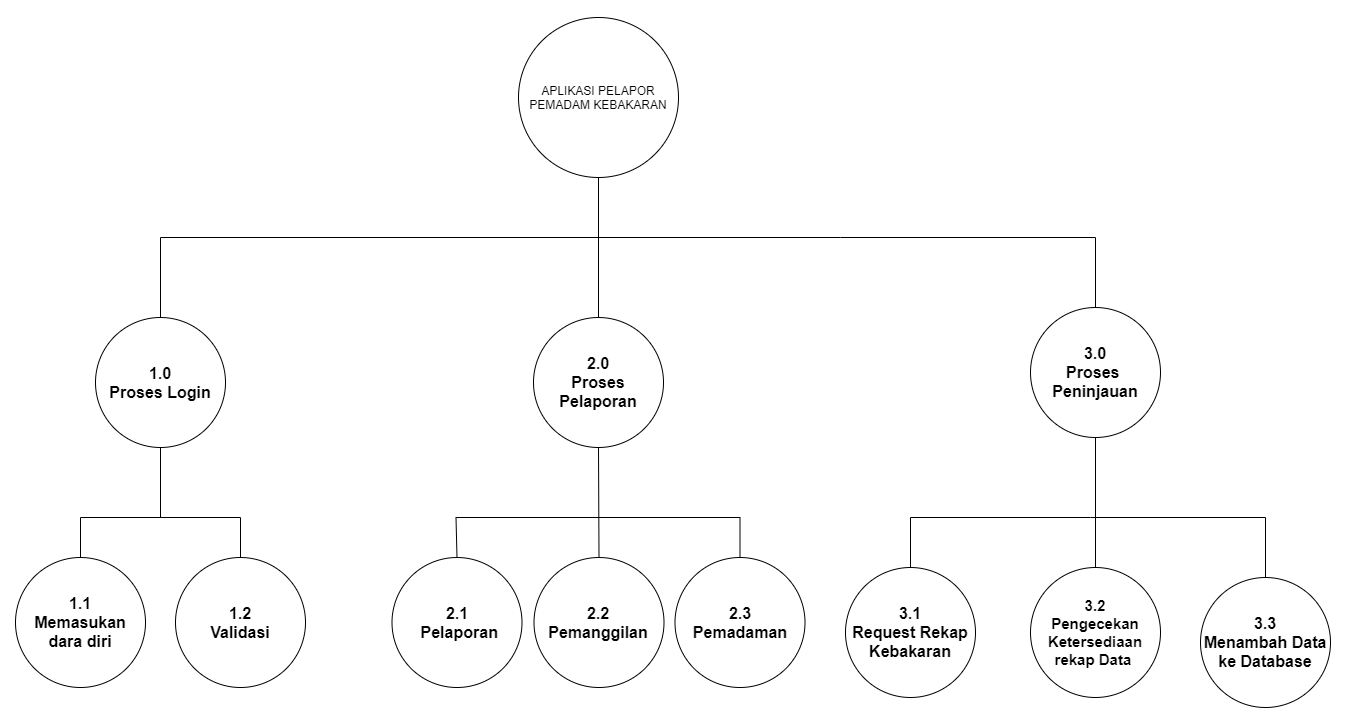

The diagram above was exported from draw.io. Its source (the exported page's mxGraphModel, read from the mxfile embedded in the PNG):
<mxGraphModel dx="2916" dy="2300" grid="1" gridSize="10" guides="1" tooltips="1" connect="1" arrows="0" fold="1" page="1" pageScale="1" pageWidth="827" pageHeight="1169" math="0" shadow="0">
  <root>
    <mxCell id="WIyWlLk6GJQsqaUBKTNV-0" />
    <mxCell id="WIyWlLk6GJQsqaUBKTNV-1" parent="WIyWlLk6GJQsqaUBKTNV-0" />
    <mxCell id="Ag-PSkfYh12zidpgNQUM-2" value="APLIKASI PELAPOR PEMADAM KEBAKARAN" style="ellipse;whiteSpace=wrap;html=1;aspect=fixed;" parent="WIyWlLk6GJQsqaUBKTNV-1" vertex="1">
      <mxGeometry x="558" y="-220" width="160" height="160" as="geometry" />
    </mxCell>
    <mxCell id="Ag-PSkfYh12zidpgNQUM-3" value="&lt;font style=&quot;font-size: 16px&quot;&gt;&lt;b&gt;1.0&lt;br&gt;Proses Login&lt;/b&gt;&lt;/font&gt;" style="ellipse;whiteSpace=wrap;html=1;aspect=fixed;fontSize=8;" parent="WIyWlLk6GJQsqaUBKTNV-1" vertex="1">
      <mxGeometry x="135" y="80" width="130" height="130" as="geometry" />
    </mxCell>
    <mxCell id="Ag-PSkfYh12zidpgNQUM-4" value="&lt;font style=&quot;font-size: 16px&quot;&gt;&lt;b&gt;2.0&lt;br&gt;Proses Pelaporan&lt;br&gt;&lt;/b&gt;&lt;/font&gt;" style="ellipse;whiteSpace=wrap;html=1;aspect=fixed;fontSize=8;" parent="WIyWlLk6GJQsqaUBKTNV-1" vertex="1">
      <mxGeometry x="573" y="80" width="130" height="130" as="geometry" />
    </mxCell>
    <mxCell id="Ag-PSkfYh12zidpgNQUM-5" value="&lt;font style=&quot;font-size: 16px&quot;&gt;&lt;b&gt;3.0&lt;br&gt;Proses&amp;nbsp;&lt;br&gt;Peninjauan&lt;br&gt;&lt;/b&gt;&lt;/font&gt;" style="ellipse;whiteSpace=wrap;html=1;aspect=fixed;fontSize=8;" parent="WIyWlLk6GJQsqaUBKTNV-1" vertex="1">
      <mxGeometry x="1070" y="70" width="130" height="130" as="geometry" />
    </mxCell>
    <mxCell id="Ag-PSkfYh12zidpgNQUM-6" value="" style="endArrow=none;html=1;rounded=0;entryX=0.5;entryY=1;entryDx=0;entryDy=0;exitX=0.5;exitY=0;exitDx=0;exitDy=0;" parent="WIyWlLk6GJQsqaUBKTNV-1" source="Ag-PSkfYh12zidpgNQUM-4" target="Ag-PSkfYh12zidpgNQUM-2" edge="1">
      <mxGeometry width="50" height="50" relative="1" as="geometry">
        <mxPoint x="570" as="sourcePoint" />
        <mxPoint x="590" y="-90" as="targetPoint" />
      </mxGeometry>
    </mxCell>
    <mxCell id="Ag-PSkfYh12zidpgNQUM-7" value="" style="endArrow=none;html=1;rounded=0;exitX=0.5;exitY=0;exitDx=0;exitDy=0;entryX=0.5;entryY=0;entryDx=0;entryDy=0;" parent="WIyWlLk6GJQsqaUBKTNV-1" source="Ag-PSkfYh12zidpgNQUM-3" target="Ag-PSkfYh12zidpgNQUM-5" edge="1">
      <mxGeometry width="50" height="50" relative="1" as="geometry">
        <mxPoint x="220" as="sourcePoint" />
        <mxPoint x="970" y="-10" as="targetPoint" />
        <Array as="points">
          <mxPoint x="200" />
          <mxPoint x="880" />
          <mxPoint x="1135" />
        </Array>
      </mxGeometry>
    </mxCell>
    <mxCell id="IFw8Pod5HMAkEZ8Hp6Pr-0" value="&lt;font style=&quot;font-size: 16px&quot;&gt;&lt;b&gt;1.1&lt;br&gt;Memasukan dara diri&lt;br&gt;&lt;/b&gt;&lt;/font&gt;" style="ellipse;whiteSpace=wrap;html=1;aspect=fixed;fontSize=8;" parent="WIyWlLk6GJQsqaUBKTNV-1" vertex="1">
      <mxGeometry x="55" y="320" width="130" height="130" as="geometry" />
    </mxCell>
    <mxCell id="IFw8Pod5HMAkEZ8Hp6Pr-1" value="" style="endArrow=none;html=1;rounded=0;entryX=0.5;entryY=1;entryDx=0;entryDy=0;" parent="WIyWlLk6GJQsqaUBKTNV-1" target="Ag-PSkfYh12zidpgNQUM-3" edge="1">
      <mxGeometry width="50" height="50" relative="1" as="geometry">
        <mxPoint x="200" y="280" as="sourcePoint" />
        <mxPoint x="210" y="280" as="targetPoint" />
      </mxGeometry>
    </mxCell>
    <mxCell id="IFw8Pod5HMAkEZ8Hp6Pr-2" value="" style="endArrow=none;html=1;rounded=0;exitX=0.5;exitY=0;exitDx=0;exitDy=0;entryX=0.5;entryY=0;entryDx=0;entryDy=0;" parent="WIyWlLk6GJQsqaUBKTNV-1" source="IFw8Pod5HMAkEZ8Hp6Pr-0" target="IFw8Pod5HMAkEZ8Hp6Pr-3" edge="1">
      <mxGeometry width="50" height="50" relative="1" as="geometry">
        <mxPoint x="70" y="280" as="sourcePoint" />
        <mxPoint x="285" y="310" as="targetPoint" />
        <Array as="points">
          <mxPoint x="120" y="280" />
          <mxPoint x="280" y="280" />
        </Array>
      </mxGeometry>
    </mxCell>
    <mxCell id="IFw8Pod5HMAkEZ8Hp6Pr-3" value="&lt;font style=&quot;font-size: 16px&quot;&gt;&lt;b&gt;1.2&lt;br&gt;Validasi&lt;br&gt;&lt;/b&gt;&lt;/font&gt;" style="ellipse;whiteSpace=wrap;html=1;aspect=fixed;fontSize=8;" parent="WIyWlLk6GJQsqaUBKTNV-1" vertex="1">
      <mxGeometry x="215" y="320" width="130" height="130" as="geometry" />
    </mxCell>
    <mxCell id="IFw8Pod5HMAkEZ8Hp6Pr-5" value="&lt;font style=&quot;font-size: 16px&quot;&gt;&lt;b&gt;2.1&lt;br&gt;&amp;nbsp;Pelaporan&lt;br&gt;&lt;/b&gt;&lt;/font&gt;" style="ellipse;whiteSpace=wrap;html=1;aspect=fixed;fontSize=8;" parent="WIyWlLk6GJQsqaUBKTNV-1" vertex="1">
      <mxGeometry x="431.5" y="320" width="130" height="130" as="geometry" />
    </mxCell>
    <mxCell id="IFw8Pod5HMAkEZ8Hp6Pr-6" value="&lt;font style=&quot;font-size: 16px&quot;&gt;&lt;b&gt;2.2&lt;br&gt;Pemanggilan&lt;br&gt;&lt;/b&gt;&lt;/font&gt;" style="ellipse;whiteSpace=wrap;html=1;aspect=fixed;fontSize=8;" parent="WIyWlLk6GJQsqaUBKTNV-1" vertex="1">
      <mxGeometry x="573.5" y="320" width="130" height="130" as="geometry" />
    </mxCell>
    <mxCell id="IFw8Pod5HMAkEZ8Hp6Pr-7" value="&lt;font style=&quot;font-size: 16px&quot;&gt;&lt;b&gt;2.3&lt;br&gt;Pemadaman&lt;br&gt;&lt;/b&gt;&lt;/font&gt;" style="ellipse;whiteSpace=wrap;html=1;aspect=fixed;fontSize=8;" parent="WIyWlLk6GJQsqaUBKTNV-1" vertex="1">
      <mxGeometry x="714.5" y="320" width="130" height="130" as="geometry" />
    </mxCell>
    <mxCell id="IFw8Pod5HMAkEZ8Hp6Pr-8" value="" style="endArrow=none;html=1;rounded=0;entryX=0.5;entryY=0;entryDx=0;entryDy=0;exitX=0.5;exitY=0;exitDx=0;exitDy=0;" parent="WIyWlLk6GJQsqaUBKTNV-1" source="IFw8Pod5HMAkEZ8Hp6Pr-5" target="IFw8Pod5HMAkEZ8Hp6Pr-7" edge="1">
      <mxGeometry width="50" height="50" relative="1" as="geometry">
        <mxPoint x="495.5" y="300" as="sourcePoint" />
        <mxPoint x="797.5" y="250" as="targetPoint" />
        <Array as="points">
          <mxPoint x="495.5" y="280" />
          <mxPoint x="779.5" y="280" />
        </Array>
      </mxGeometry>
    </mxCell>
    <mxCell id="IFw8Pod5HMAkEZ8Hp6Pr-9" value="" style="endArrow=none;html=1;rounded=0;entryX=0.5;entryY=1;entryDx=0;entryDy=0;exitX=0.5;exitY=0;exitDx=0;exitDy=0;" parent="WIyWlLk6GJQsqaUBKTNV-1" source="IFw8Pod5HMAkEZ8Hp6Pr-6" target="Ag-PSkfYh12zidpgNQUM-4" edge="1">
      <mxGeometry width="50" height="50" relative="1" as="geometry">
        <mxPoint x="600" y="300" as="sourcePoint" />
        <mxPoint x="650" y="250" as="targetPoint" />
      </mxGeometry>
    </mxCell>
    <mxCell id="IFw8Pod5HMAkEZ8Hp6Pr-10" value="&lt;font style=&quot;font-size: 16px&quot;&gt;&lt;b&gt;3.1&lt;br&gt;Request Rekap Kebakaran&lt;br&gt;&lt;/b&gt;&lt;/font&gt;" style="ellipse;whiteSpace=wrap;html=1;aspect=fixed;fontSize=8;" parent="WIyWlLk6GJQsqaUBKTNV-1" vertex="1">
      <mxGeometry x="885" y="330" width="130" height="130" as="geometry" />
    </mxCell>
    <mxCell id="IFw8Pod5HMAkEZ8Hp6Pr-11" value="&lt;font style=&quot;font-size: 16px&quot;&gt;&lt;b&gt;3.3&lt;br&gt;Menambah Data ke Database&lt;br&gt;&lt;/b&gt;&lt;/font&gt;" style="ellipse;whiteSpace=wrap;html=1;aspect=fixed;fontSize=8;" parent="WIyWlLk6GJQsqaUBKTNV-1" vertex="1">
      <mxGeometry x="1240" y="340" width="130" height="130" as="geometry" />
    </mxCell>
    <mxCell id="IFw8Pod5HMAkEZ8Hp6Pr-12" value="" style="endArrow=none;html=1;rounded=0;entryX=0.5;entryY=0;entryDx=0;entryDy=0;exitX=0.5;exitY=0;exitDx=0;exitDy=0;" parent="WIyWlLk6GJQsqaUBKTNV-1" source="IFw8Pod5HMAkEZ8Hp6Pr-10" target="IFw8Pod5HMAkEZ8Hp6Pr-11" edge="1">
      <mxGeometry width="50" height="50" relative="1" as="geometry">
        <mxPoint x="860" y="290" as="sourcePoint" />
        <mxPoint x="910" y="240" as="targetPoint" />
        <Array as="points">
          <mxPoint x="950" y="280" />
          <mxPoint x="1130" y="280" />
          <mxPoint x="1305" y="280" />
        </Array>
      </mxGeometry>
    </mxCell>
    <mxCell id="IFw8Pod5HMAkEZ8Hp6Pr-13" value="" style="endArrow=none;html=1;rounded=0;entryX=0.5;entryY=1;entryDx=0;entryDy=0;exitX=0.5;exitY=0;exitDx=0;exitDy=0;" parent="WIyWlLk6GJQsqaUBKTNV-1" target="Ag-PSkfYh12zidpgNQUM-5" edge="1" source="lxz-1DY5xVqD_5ck2f-W-0">
      <mxGeometry width="50" height="50" relative="1" as="geometry">
        <mxPoint x="1040" y="280" as="sourcePoint" />
        <mxPoint x="880" y="200" as="targetPoint" />
      </mxGeometry>
    </mxCell>
    <mxCell id="IFw8Pod5HMAkEZ8Hp6Pr-14" value="" style="ellipse;whiteSpace=wrap;html=1;aspect=fixed;" parent="WIyWlLk6GJQsqaUBKTNV-1" vertex="1">
      <mxGeometry x="-100" y="170" width="80" height="80" as="geometry" />
    </mxCell>
    <mxCell id="lxz-1DY5xVqD_5ck2f-W-0" value="&lt;font style=&quot;font-size: 15px&quot;&gt;&lt;b&gt;3.2&lt;br&gt;Pengecekan Ketersediaan rekap Data&amp;nbsp;&lt;/b&gt;&lt;b&gt;&lt;br&gt;&lt;/b&gt;&lt;/font&gt;" style="ellipse;whiteSpace=wrap;html=1;aspect=fixed;fontSize=8;" vertex="1" parent="WIyWlLk6GJQsqaUBKTNV-1">
      <mxGeometry x="1070" y="330" width="130" height="130" as="geometry" />
    </mxCell>
    <mxCell id="lxz-1DY5xVqD_5ck2f-W-1" value="" style="ellipse;whiteSpace=wrap;html=1;aspect=fixed;" vertex="1" parent="WIyWlLk6GJQsqaUBKTNV-1">
      <mxGeometry x="1420" y="150" width="80" height="80" as="geometry" />
    </mxCell>
    <mxCell id="lxz-1DY5xVqD_5ck2f-W-2" value="" style="ellipse;whiteSpace=wrap;html=1;aspect=fixed;" vertex="1" parent="WIyWlLk6GJQsqaUBKTNV-1">
      <mxGeometry x="570" y="545" width="80" height="80" as="geometry" />
    </mxCell>
    <mxCell id="lxz-1DY5xVqD_5ck2f-W-3" value="" style="ellipse;whiteSpace=wrap;html=1;aspect=fixed;" vertex="1" parent="WIyWlLk6GJQsqaUBKTNV-1">
      <mxGeometry x="598.5" y="-360" width="80" height="80" as="geometry" />
    </mxCell>
  </root>
</mxGraphModel>